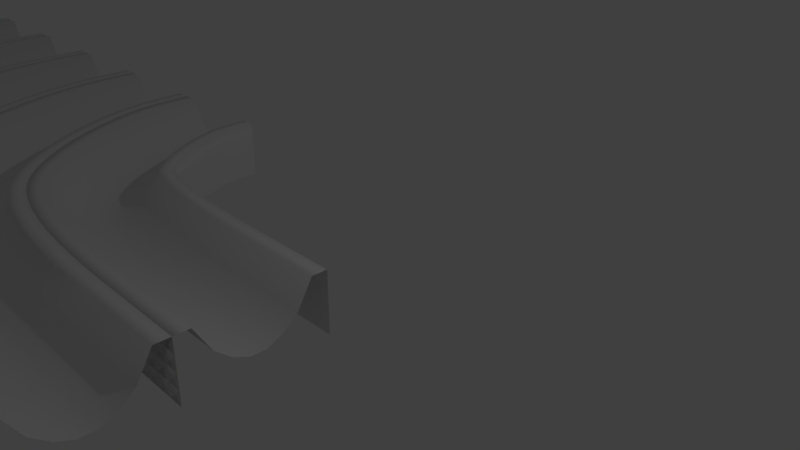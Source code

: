 # Source: right_curve.blend  (saved by Blender 2.79.0; exported with 4.5.12 LTS)
import bpy
from mathutils import Matrix  # noqa: F401  (used for matrix-valued properties, if any)

bpy.ops.wm.read_factory_settings(use_empty=True)
scene = bpy.context.scene
scene.name = 'Scene'

# ---- collections
col_collection_1 = bpy.data.collections.new('Collection 1'); scene.collection.children.link(col_collection_1)

# ---- materials (node trees are filled in below, after node groups)
mat_material = bpy.data.materials.new('Material')
mat_material.alpha_threshold = 0.0
mat_material.use_transparent_shadow = False
mat_material.roughness = 0.5
mat_material.line_color = (0.0, 0.0, 0.0, 1.0)

# ---- material node trees

# ---- world
world_world = bpy.data.worlds.new('World'); scene.world = world_world
world_world.color = (0.05088, 0.05088, 0.05088)
world_world.use_sun_shadow = False
world_world.sun_shadow_jitter_overblur = 0.0
world_world.cycles.sampling_method = 'MANUAL'

# ---- cameras
cam_camera = bpy.data.cameras.new('Camera')
cam_camera.clip_end = 100.0
cam_camera.lens = 35.0
cam_camera.sensor_width = 32.0
cam_camera.sensor_height = 18.0
cam_camera.ortho_scale = 7.314
cam_camera.dof.focus_distance = 0.0
cam_camera.dof.aperture_fstop = 128.0

# ---- lights
light_lamp = bpy.data.lights.new('Lamp', 'POINT')
light_lamp.transmission_factor = 0.0
light_lamp.cutoff_distance = 30.0
light_lamp.energy = 100.0
light_lamp.shadow_buffer_clip_start = 1.001
light_lamp.shadow_soft_size = 0.1
light_lamp.shadow_maximum_resolution = 0.006
light_lamp.use_absolute_resolution = True

# ---- meshes
me_cube = bpy.data.meshes.new('Cube')
me_cube.from_pydata([(1.0, 1.0, 0.4274), (1.0, -1.0, 0.4274), (-1.0, -1.0, 0.4274), (-1.0, 1.0, 0.4274), (1.0, 1.0, -0.4615), (1.0, 1.0, -0.2393), (1.0, 1.0, -0.01704), (1.0, 1.0, 0.2052), (1.0, -1.0, -0.4615), (1.0, -1.0, -0.2393), (1.0, -1.0, -0.01704), (1.0, -1.0, 0.2052), (-1.0, -1.0, -0.4615), (-1.0, -1.0, -0.2393), (-1.0, -1.0, -0.01704), (-1.0, -1.0, 0.2052), (-1.0, 1.0, -0.4615), (-1.0, 1.0, -0.2393), (-1.0, 1.0, -0.01704), (-1.0, 1.0, 0.2052), (1.0, 0.7778, 0.4274), (1.0, 0.5556, 0.4274), (1.0, 0.3333, 0.4274), (1.0, 0.1111, 0.4274), (1.0, -0.1111, 0.4274), (1.0, -0.3333, 0.4274), (1.0, -0.5556, 0.4274), (1.0, -0.7778, 0.4274), (0.7778, 1.0, 0.4274), (0.5556, 1.0, 0.04485), (0.3333, 1.0, -0.1454), (0.1111, 1.0, -0.2417), (-0.1111, 1.0, -0.2417), (-0.3333, 1.0, -0.1454), (-0.5556, 1.0, 0.04485), (-0.7778, 1.0, 0.4274), (0.7778, -1.0, 0.4274), (0.5556, -1.0, 0.04485), (0.3333, -1.0, -0.1454), (0.1111, -1.0, -0.2417), (-0.1111, -1.0, -0.2417), (-0.3333, -1.0, -0.1454), (-0.5556, -1.0, 0.04485), (-0.7778, -1.0, 0.4274), (-1.0, -0.7778, 0.4274), (-1.0, -0.5556, 0.4274), (-1.0, -0.3333, 0.4274), (-1.0, -0.1111, 0.4274), (-1.0, 0.1111, 0.4274), (-1.0, 0.3333, 0.4274), (-1.0, 0.5556, 0.4274), (-1.0, 0.7778, 0.4274), (-1.0, -0.7778, -0.4615), (-1.0, -0.5556, -0.4615), (-1.0, -0.3333, -0.4615), (-1.0, -0.1111, -0.4615), (-1.0, 0.1111, -0.4615), (-1.0, 0.3333, -0.4615), (-1.0, 0.5556, -0.4615), (-1.0, 0.7778, -0.4615), (-1.0, -0.7778, -0.2393), (-1.0, -0.5556, -0.2393), (-1.0, -0.3333, -0.2393), (-1.0, -0.1111, -0.2393), (-1.0, 0.1111, -0.2393), (-1.0, 0.3333, -0.2393), (-1.0, 0.5556, -0.2393), (-1.0, 0.7778, -0.2393), (-1.0, -0.7778, -0.01704), (-1.0, -0.5556, -0.01704), (-1.0, -0.3333, -0.01704), (-1.0, -0.1111, -0.01704), (-1.0, 0.1111, -0.01704), (-1.0, 0.3333, -0.01704), (-1.0, 0.5556, -0.01704), (-1.0, 0.7778, -0.01704), (-1.0, -0.7778, 0.2052), (-1.0, -0.5556, 0.2052), (-1.0, -0.3333, 0.2052), (-1.0, -0.1111, 0.2052), (-1.0, 0.1111, 0.2052), (-1.0, 0.3333, 0.2052), (-1.0, 0.5556, 0.2052), (-1.0, 0.7778, 0.2052), (1.0, 0.7778, -0.4615), (1.0, 0.5556, -0.4615), (1.0, 0.3333, -0.4615), (1.0, 0.1111, -0.4615), (1.0, -0.1111, -0.4615), (1.0, -0.3333, -0.4615), (1.0, -0.5556, -0.4615), (1.0, -0.7778, -0.4615), (1.0, 0.7778, -0.2393), (1.0, 0.5556, -0.2393), (1.0, 0.3333, -0.2393), (1.0, 0.1111, -0.2393), (1.0, -0.1111, -0.2393), (1.0, -0.3333, -0.2393), (1.0, -0.5556, -0.2393), (1.0, -0.7778, -0.2393), (1.0, 0.7778, -0.01704), (1.0, 0.5556, -0.01704), (1.0, 0.3333, -0.01704), (1.0, 0.1111, -0.01704), (1.0, -0.1111, -0.01704), (1.0, -0.3333, -0.01704), (1.0, -0.5556, -0.01704), (1.0, -0.7778, -0.01704), (1.0, 0.7778, 0.2052), (1.0, 0.5556, 0.2052), (1.0, 0.3333, 0.2052), (1.0, 0.1111, 0.2052), (1.0, -0.1111, 0.2052), (1.0, -0.3333, 0.2052), (1.0, -0.5556, 0.2052), (1.0, -0.7778, 0.2052), (0.7778, 0.7778, 0.4274), (0.7778, 0.5556, 0.4274), (0.7778, 0.3333, 0.4274), (0.7778, 0.1111, 0.4274), (0.7778, -0.1111, 0.4274), (0.7778, -0.3333, 0.4274), (0.7778, -0.5556, 0.4274), (0.7778, -0.7778, 0.4274), (0.5556, 0.7778, 0.04485), (0.5556, 0.5556, 0.04485), (0.5556, 0.3333, 0.04485), (0.5556, 0.1111, 0.04485), (0.5556, -0.1111, 0.04485), (0.5556, -0.3333, 0.04485), (0.5556, -0.5556, 0.04485), (0.5556, -0.7778, 0.04485), (0.3333, 0.7778, -0.1454), (0.3333, 0.5556, -0.1454), (0.3333, 0.3333, -0.1454), (0.3333, 0.1111, -0.1454), (0.3333, -0.1111, -0.1454), (0.3333, -0.3333, -0.1454), (0.3333, -0.5556, -0.1454), (0.3333, -0.7778, -0.1454), (0.1111, 0.7778, -0.2417), (0.1111, 0.5556, -0.2417), (0.1111, 0.3333, -0.2417), (0.1111, 0.1111, -0.2417), (0.1111, -0.1111, -0.2417), (0.1111, -0.3333, -0.2417), (0.1111, -0.5556, -0.2417), (0.1111, -0.7778, -0.2417), (-0.1111, 0.7778, -0.2417), (-0.1111, 0.5556, -0.2417), (-0.1111, 0.3333, -0.2417), (-0.1111, 0.1111, -0.2417), (-0.1111, -0.1111, -0.2417), (-0.1111, -0.3333, -0.2417), (-0.1111, -0.5556, -0.2417), (-0.1111, -0.7778, -0.2417), (-0.3333, 0.7778, -0.1454), (-0.3333, 0.5556, -0.1454), (-0.3333, 0.3333, -0.1454), (-0.3333, 0.1111, -0.1454), (-0.3333, -0.1111, -0.1454), (-0.3333, -0.3333, -0.1454), (-0.3333, -0.5556, -0.1454), (-0.3333, -0.7778, -0.1454), (-0.5556, 0.7778, 0.04485), (-0.5556, 0.5556, 0.04485), (-0.5556, 0.3333, 0.04485), (-0.5556, 0.1111, 0.04485), (-0.5556, -0.1111, 0.04485), (-0.5556, -0.3333, 0.04485), (-0.5556, -0.5556, 0.04485), (-0.5556, -0.7778, 0.04485), (-0.7778, 0.7778, 0.4274), (-0.7778, 0.5556, 0.4274), (-0.7778, 0.3333, 0.4274), (-0.7778, 0.1111, 0.4274), (-0.7778, -0.1111, 0.4274), (-0.7778, -0.3333, 0.4274), (-0.7778, -0.5556, 0.4274), (-0.7778, -0.7778, 0.4274)], [], [(179, 44, 2, 43), (115, 27, 1, 11), (83, 51, 3, 19), (59, 67, 17, 16), (67, 75, 18, 17), (75, 83, 19, 18), (12, 13, 60, 52), (52, 60, 61, 53), (53, 61, 62, 54), (54, 62, 63, 55), (55, 63, 64, 56), (56, 64, 65, 57), (57, 65, 66, 58), (58, 66, 67, 59), (13, 14, 68, 60), (60, 68, 69, 61), (61, 69, 70, 62), (62, 70, 71, 63), (63, 71, 72, 64), (64, 72, 73, 65), (65, 73, 74, 66), (66, 74, 75, 67), (14, 15, 76, 68), (68, 76, 77, 69), (69, 77, 78, 70), (70, 78, 79, 71), (71, 79, 80, 72), (72, 80, 81, 73), (73, 81, 82, 74), (74, 82, 83, 75), (15, 2, 44, 76), (76, 44, 45, 77), (77, 45, 46, 78), (78, 46, 47, 79), (79, 47, 48, 80), (80, 48, 49, 81), (81, 49, 50, 82), (82, 50, 51, 83), (91, 99, 9, 8), (99, 107, 10, 9), (107, 115, 11, 10), (4, 5, 92, 84), (84, 92, 93, 85), (85, 93, 94, 86), (86, 94, 95, 87), (87, 95, 96, 88), (88, 96, 97, 89), (89, 97, 98, 90), (90, 98, 99, 91), (5, 6, 100, 92), (92, 100, 101, 93), (93, 101, 102, 94), (94, 102, 103, 95), (95, 103, 104, 96), (96, 104, 105, 97), (97, 105, 106, 98), (98, 106, 107, 99), (6, 7, 108, 100), (100, 108, 109, 101), (101, 109, 110, 102), (102, 110, 111, 103), (103, 111, 112, 104), (104, 112, 113, 105), (105, 113, 114, 106), (106, 114, 115, 107), (7, 0, 20, 108), (108, 20, 21, 109), (109, 21, 22, 110), (110, 22, 23, 111), (111, 23, 24, 112), (112, 24, 25, 113), (113, 25, 26, 114), (114, 26, 27, 115), (27, 123, 36, 1), (123, 131, 37, 36), (131, 139, 38, 37), (139, 147, 39, 38), (147, 155, 40, 39), (155, 163, 41, 40), (163, 171, 42, 41), (171, 179, 43, 42), (0, 28, 116, 20), (20, 116, 117, 21), (21, 117, 118, 22), (22, 118, 119, 23), (23, 119, 120, 24), (24, 120, 121, 25), (25, 121, 122, 26), (26, 122, 123, 27), (28, 29, 124, 116), (116, 124, 125, 117), (117, 125, 126, 118), (118, 126, 127, 119), (119, 127, 128, 120), (120, 128, 129, 121), (121, 129, 130, 122), (122, 130, 131, 123), (29, 30, 132, 124), (124, 132, 133, 125), (125, 133, 134, 126), (126, 134, 135, 127), (127, 135, 136, 128), (128, 136, 137, 129), (129, 137, 138, 130), (130, 138, 139, 131), (30, 31, 140, 132), (132, 140, 141, 133), (133, 141, 142, 134), (134, 142, 143, 135), (135, 143, 144, 136), (136, 144, 145, 137), (137, 145, 146, 138), (138, 146, 147, 139), (31, 32, 148, 140), (140, 148, 149, 141), (141, 149, 150, 142), (142, 150, 151, 143), (143, 151, 152, 144), (144, 152, 153, 145), (145, 153, 154, 146), (146, 154, 155, 147), (32, 33, 156, 148), (148, 156, 157, 149), (149, 157, 158, 150), (150, 158, 159, 151), (151, 159, 160, 152), (152, 160, 161, 153), (153, 161, 162, 154), (154, 162, 163, 155), (33, 34, 164, 156), (156, 164, 165, 157), (157, 165, 166, 158), (158, 166, 167, 159), (159, 167, 168, 160), (160, 168, 169, 161), (161, 169, 170, 162), (162, 170, 171, 163), (34, 35, 172, 164), (164, 172, 173, 165), (165, 173, 174, 166), (166, 174, 175, 167), (167, 175, 176, 168), (168, 176, 177, 169), (169, 177, 178, 170), (170, 178, 179, 171), (35, 3, 51, 172), (172, 51, 50, 173), (173, 50, 49, 174), (174, 49, 48, 175), (175, 48, 47, 176), (176, 47, 46, 177), (177, 46, 45, 178), (178, 45, 44, 179)])
me_cube.polygons.foreach_set('use_smooth', [True] * 153)
me_cube.materials.append(mat_material)
me_cube.use_remesh_preserve_volume = False
me_cube.use_remesh_preserve_attributes = False
me_cube.use_mirror_vertex_groups = False
me_cube.update()

# ---- curves / text
cu_nurbscurve = bpy.data.curves.new('NurbsCurve', 'CURVE')
cu_nurbscurve.dimensions = '3D'
_sp = cu_nurbscurve.splines.new('NURBS'); _sp.points.add(5)
_sp.points.foreach_set('co', [-0.3326, 1.0, 0.0, 1.0, -0.05672, 1.0, 0.0, 1.0, 1.0, 1.0, 0.0, 1.0, 1.5, 0.2168, 0.0, 1.0, 1.5, -0.2041, 0.0, 1.0, 1.5, -0.4041, 0.0, 1.0])
_sp.order_v = 0
cu_nurbscurve.use_path = True
cu_nurbscurve.use_path_clamp = True
cu_nurbscurve.bevel_resolution = 0
cu_nurbscurve.fill_mode = 'HALF'
cu_beziercurve = bpy.data.curves.new('BezierCurve', 'CURVE')
cu_beziercurve.dimensions = '3D'
_sp = cu_beziercurve.splines.new('BEZIER'); _sp.bezier_points.add(6)
_sp.bezier_points.foreach_set('co', [-14.54, -2.251, 0.008992, -10.87, -0.782, 0.008992, -8.289, 1.069, 0.008992, -5.709, 2.105, 0.008992, -2.412, 1.388, 0.008991, 0.5874, -1.114, 1.329e-07, 6.696, -2.957, 7.891e-08])
_sp.bezier_points.foreach_set('handle_left', [-16.15, -2.262, 0.008992, -11.57, -1.145, 0.008992, -8.717, 0.7848, 0.008992, -6.676, 1.955, 0.008992, -3.209, 1.955, 0.008991, -0.3045, -0.6621, 1.532e-07, 5.696, -2.929, 1.853e-07])
_sp.bezier_points.foreach_set('handle_right', [-13.96, -2.248, 0.008992, -10.35, -0.5177, 0.008992, -7.809, 1.39, 0.008992, -5.003, 2.214, 0.008992, -1.901, 1.024, 0.008991, 3.865, -2.775, 5.851e-08, 7.958, -2.991, -5.535e-08])
for _p, _l, _r in zip(_sp.bezier_points, ['ALIGNED', 'ALIGNED', 'ALIGNED', 'ALIGNED', 'ALIGNED', 'ALIGNED', 'ALIGNED'], ['ALIGNED', 'ALIGNED', 'ALIGNED', 'ALIGNED', 'ALIGNED', 'ALIGNED', 'ALIGNED']): _p.handle_left_type = _l; _p.handle_right_type = _r
_sp.order_u = 0
_sp.order_v = 0
cu_beziercurve.use_path = True
cu_beziercurve.use_path_clamp = True
cu_beziercurve.bevel_resolution = 0
cu_beziercurve.fill_mode = 'HALF'

# ---- objects
ob_nurbscurve = bpy.data.objects.new('NurbsCurve', cu_nurbscurve)
ob_beziercurve = bpy.data.objects.new('BezierCurve', cu_beziercurve)
ob_cube = bpy.data.objects.new('Cube', me_cube)
ob_lamp = bpy.data.objects.new('Lamp', light_lamp)
ob_camera = bpy.data.objects.new('Camera', cam_camera)

# ---- transforms, parenting, visibility, modifiers, constraints
ob_nurbscurve.location = (0.0, 6.055, 0.0)
ob_nurbscurve.rotation_euler = (0.0, 0.0, 3.142)
ob_nurbscurve.scale = (6.121, 6.121, 6.121)
ob_nurbscurve.lineart.crease_threshold = 0.0
ob_beziercurve.location = (-7.53, 3.286, 0.0)
ob_beziercurve.scale = (1.121, 1.121, 1.121)
ob_beziercurve.hide_viewport = True
ob_beziercurve.lineart.crease_threshold = 0.0
ob_cube.location = (0.0, 6.143, 0.0)
ob_cube.rotation_euler = (0.0, 0.0, 1.571)
ob_cube.lock_rotations_4d = False
ob_cube.empty_display_type = 'ARROWS'
ob_cube.lineart.crease_threshold = 0.0
_m = ob_cube.modifiers.new('Array', 'ARRAY')
_m.fit_type = 'FIT_CURVE'
_m.curve = ob_nurbscurve
_m.constant_offset_displace = (0.0, 0.0, 0.0)
_m.relative_offset_displace = (0.0, 1.0, 0.0)
_m = ob_cube.modifiers.new('Array.001', 'ARRAY')
_m.count = 3
_m.constant_offset_displace = (0.0, 0.0, 0.0)
_m = ob_cube.modifiers.new('Array.002', 'ARRAY')
_m.constant_offset_displace = (0.0, 0.0, 0.0)
_m.relative_offset_displace = (-1.0, 0.0, 0.0)
_m = ob_cube.modifiers.new('Curve', 'CURVE')
_m.object = ob_nurbscurve
ob_lamp.location = (4.076, 7.148, 5.904)
ob_lamp.rotation_euler = (0.6503, 0.05522, 1.866)
ob_lamp.lock_rotations_4d = False
ob_lamp.empty_display_type = 'ARROWS'
ob_lamp.color = (0.0, 0.0, 0.0, 0.0)
ob_lamp.lineart.crease_threshold = 0.0
ob_camera.location = (7.481, -0.3651, 5.344)
ob_camera.rotation_euler = (1.109, 0.0, 0.8149)
ob_camera.lock_rotations_4d = False
ob_camera.empty_display_type = 'ARROWS'
ob_camera.color = (0.0, 0.0, 0.0, 0.0)
ob_camera.display_type = 'WIRE'
ob_camera.lineart.crease_threshold = 0.0

# ---- collection membership
col_collection_1.objects.link(ob_nurbscurve)
col_collection_1.objects.link(ob_beziercurve)
col_collection_1.objects.link(ob_cube)
col_collection_1.objects.link(ob_lamp)
col_collection_1.objects.link(ob_camera)

# ---- scene / render settings (as saved in the file)
scene.camera = ob_camera
scene.frame_start = 1; scene.frame_end = 250; scene.frame_set(1)
scene.render.engine = 'BLENDER_EEVEE_NEXT'
scene.render.resolution_percentage = 50
scene.render.dither_intensity = 0.0
scene.cycles.use_denoising = False
scene.cycles.samples = 128
scene.cycles.sampling_pattern = 'TABULATED_SOBOL'
scene.cycles.use_adaptive_sampling = False
scene.cycles.use_light_tree = False
scene.cycles.blur_glossy = 0.0
scene.cycles.sample_clamp_indirect = 0.0
scene.view_settings.view_transform = 'Standard'
bpy.context.view_layer.update()
